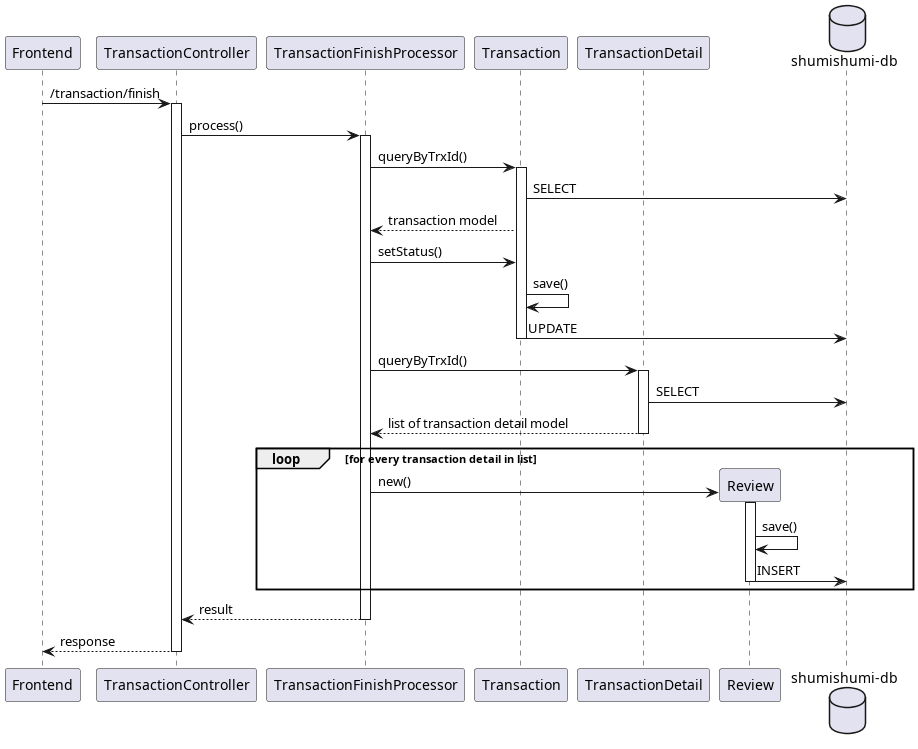

The diagram above was rendered by PlantUML. Its source (embedded in the PNG):
@startuml finish
participant "Frontend" as fe
participant "TransactionController" as tc

participant "TransactionFinishProcessor" as proc

participant "Transaction" as tm
participant "TransactionDetail" as tdm
participant "Review" as rm

database "shumishumi-db" as db

fe -> tc++ : /transaction/finish
tc -> proc++ : process()

proc -> tm++ : queryByTrxId()
tm -> db : SELECT
proc <-- tm : transaction model

proc -> tm : setStatus()
tm -> tm : save()
tm -> db : UPDATE
deactivate tm

proc -> tdm++ : queryByTrxId()
tdm -> db : SELECT
return list of transaction detail model

loop for every transaction detail in list
    create rm
    proc -> rm++ : new()
    rm -> rm : save()
    rm -> db : INSERT
    deactivate rm
end

return result
return response

@enduml